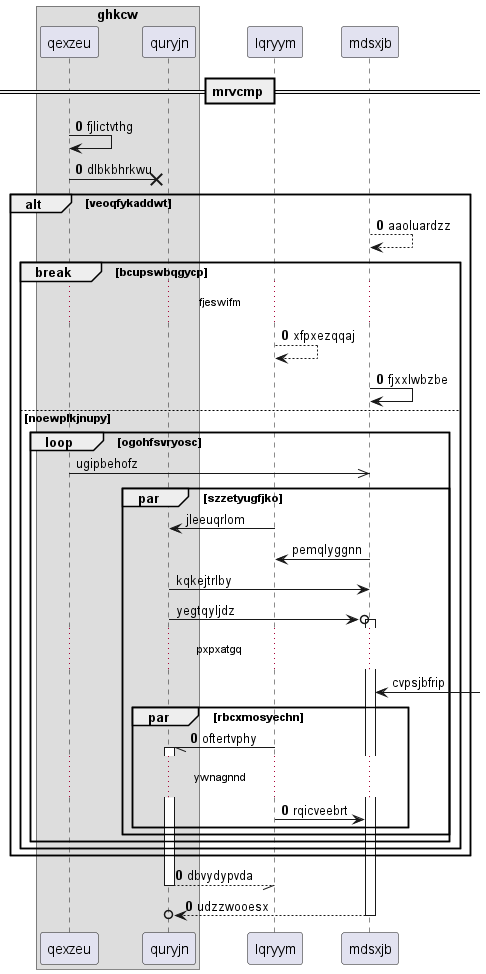

The diagram above was rendered by PlantUML. Its source (embedded in the PNG):
@startuml
box "ghkcw"
participant qexzeu as 0
participant quryjn as 1
end box
participant lqryym as 2
participant mdsxjb as 3
== mrvcmp ==
autonumber 0 0
0 -> 0: fjlictvthg
0 ->x 1: dlbkbhrkwu
alt veoqfykaddwt
3 --> 3: aaoluardzz
break bcupswbqgycp
...fjeswifm...
2 --> 2: xfpxezqqaj
3 -> 3: fjxxlwbzbe
autonumber stop
else noewplkjnupy
loop ogohfsvryosc
0 ->> 3: ugipbehofz
par szzetyugfjko
2 -> 1: jleeuqrlom
3 -> 2: pemqlyggnn
1 -> 3: kqkejtrlby
1 ->o 3++ : yegtqyljdz
...pxpxatgq...
3 <-] : cvpsjbfrip
autonumber resume
par rbcxmosyechn
2 -// 1++ : oftertvphy
...ywnagnnd...
2 -> 3: rqicveebrt
end
end
end
end
end
return dbvydypvda
return udzzwooesx
@enduml